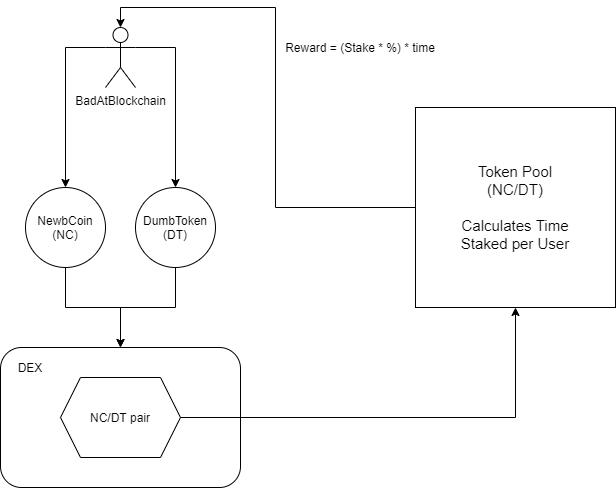

The diagram above was exported from draw.io. Its source (the exported page's mxGraphModel, read from the mxfile embedded in the PNG):
<mxGraphModel dx="706" dy="846" grid="1" gridSize="10" guides="1" tooltips="1" connect="1" arrows="1" fold="1" page="1" pageScale="1" pageWidth="827" pageHeight="1169" math="0" shadow="0">
  <root>
    <mxCell id="0" />
    <mxCell id="1" parent="0" />
    <mxCell id="2" value="" style="rounded=1;whiteSpace=wrap;html=1;" vertex="1" parent="1">
      <mxGeometry x="25" y="360" width="240" height="140" as="geometry" />
    </mxCell>
    <mxCell id="3" style="edgeStyle=orthogonalEdgeStyle;rounded=0;orthogonalLoop=1;jettySize=auto;html=1;exitX=0;exitY=0.5;exitDx=0;exitDy=0;entryX=0.5;entryY=0;entryDx=0;entryDy=0;entryPerimeter=0;" edge="1" source="4" target="10" parent="1">
      <mxGeometry relative="1" as="geometry" />
    </mxCell>
    <mxCell id="4" value="" style="whiteSpace=wrap;html=1;aspect=fixed;" vertex="1" parent="1">
      <mxGeometry x="440" y="120" width="200" height="200" as="geometry" />
    </mxCell>
    <mxCell id="5" value="&lt;font style=&quot;font-size: 15px&quot;&gt;Token Pool&lt;br&gt;(NC/DT)&lt;br&gt;&lt;br&gt;Calculates Time Staked per User&lt;br&gt;&lt;/font&gt;" style="text;html=1;strokeColor=none;fillColor=none;align=center;verticalAlign=middle;whiteSpace=wrap;rounded=0;" vertex="1" parent="1">
      <mxGeometry x="480" y="170" width="120" height="100" as="geometry" />
    </mxCell>
    <mxCell id="6" style="edgeStyle=orthogonalEdgeStyle;rounded=0;orthogonalLoop=1;jettySize=auto;html=1;exitX=0.5;exitY=1;exitDx=0;exitDy=0;entryX=0.5;entryY=0;entryDx=0;entryDy=0;" edge="1" source="7" target="2" parent="1">
      <mxGeometry relative="1" as="geometry" />
    </mxCell>
    <mxCell id="7" value="NewbCoin&lt;br&gt;(NC)" style="ellipse;whiteSpace=wrap;html=1;aspect=fixed;" vertex="1" parent="1">
      <mxGeometry x="50" y="200" width="80" height="80" as="geometry" />
    </mxCell>
    <mxCell id="8" style="edgeStyle=orthogonalEdgeStyle;rounded=0;orthogonalLoop=1;jettySize=auto;html=1;exitX=0;exitY=0.3333333333333333;exitDx=0;exitDy=0;exitPerimeter=0;" edge="1" source="10" target="7" parent="1">
      <mxGeometry relative="1" as="geometry" />
    </mxCell>
    <mxCell id="9" style="edgeStyle=orthogonalEdgeStyle;rounded=0;orthogonalLoop=1;jettySize=auto;html=1;exitX=1;exitY=0.3333333333333333;exitDx=0;exitDy=0;exitPerimeter=0;entryX=0.5;entryY=0;entryDx=0;entryDy=0;" edge="1" source="10" target="12" parent="1">
      <mxGeometry relative="1" as="geometry" />
    </mxCell>
    <mxCell id="10" value="BadAtBlockchain&lt;br&gt;" style="shape=umlActor;verticalLabelPosition=bottom;verticalAlign=top;html=1;outlineConnect=0;" vertex="1" parent="1">
      <mxGeometry x="130" y="40" width="30" height="60" as="geometry" />
    </mxCell>
    <mxCell id="11" style="edgeStyle=orthogonalEdgeStyle;rounded=0;orthogonalLoop=1;jettySize=auto;html=1;exitX=0.5;exitY=1;exitDx=0;exitDy=0;" edge="1" source="12" target="2" parent="1">
      <mxGeometry relative="1" as="geometry" />
    </mxCell>
    <mxCell id="12" value="DumbToken&lt;br&gt;(DT)" style="ellipse;whiteSpace=wrap;html=1;aspect=fixed;" vertex="1" parent="1">
      <mxGeometry x="160" y="200" width="80" height="80" as="geometry" />
    </mxCell>
    <mxCell id="13" style="edgeStyle=orthogonalEdgeStyle;rounded=0;orthogonalLoop=1;jettySize=auto;html=1;exitX=1;exitY=0.5;exitDx=0;exitDy=0;" edge="1" source="14" target="4" parent="1">
      <mxGeometry relative="1" as="geometry" />
    </mxCell>
    <mxCell id="14" value="NC/DT pair" style="shape=hexagon;perimeter=hexagonPerimeter2;whiteSpace=wrap;html=1;fixedSize=1;" vertex="1" parent="1">
      <mxGeometry x="85" y="390" width="120" height="80" as="geometry" />
    </mxCell>
    <mxCell id="15" value="DEX" style="text;html=1;strokeColor=none;fillColor=none;align=center;verticalAlign=middle;whiteSpace=wrap;rounded=0;" vertex="1" parent="1">
      <mxGeometry x="35" y="370" width="40" height="20" as="geometry" />
    </mxCell>
    <mxCell id="16" value="Reward = (Stake * %) * time" style="text;html=1;strokeColor=none;fillColor=none;align=center;verticalAlign=middle;whiteSpace=wrap;rounded=0;" vertex="1" parent="1">
      <mxGeometry x="290" y="30" width="190" height="60" as="geometry" />
    </mxCell>
  </root>
</mxGraphModel>